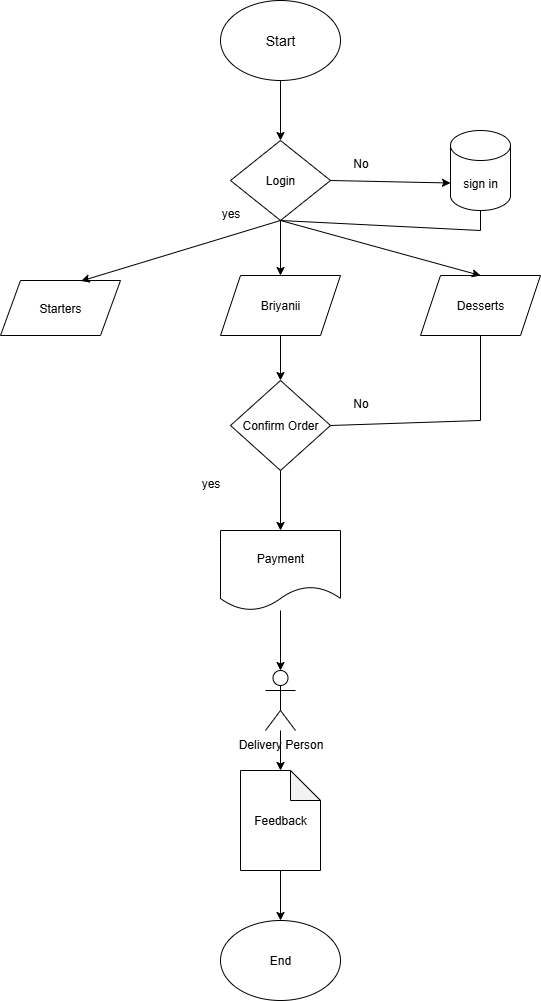

The diagram above was exported from draw.io. Its source (the exported page's mxGraphModel, read from the mxfile embedded in the PNG):
<mxGraphModel dx="1097" dy="592" grid="1" gridSize="10" guides="1" tooltips="1" connect="1" arrows="1" fold="1" page="1" pageScale="1" pageWidth="850" pageHeight="1100" math="0" shadow="0">
  <root>
    <mxCell id="0" />
    <mxCell id="1" parent="0" />
    <mxCell id="sAhNUFDz4tFUvq8QkhKm-7" value="" style="edgeStyle=orthogonalEdgeStyle;rounded=0;orthogonalLoop=1;jettySize=auto;html=1;" edge="1" parent="1" source="sAhNUFDz4tFUvq8QkhKm-1" target="sAhNUFDz4tFUvq8QkhKm-2">
      <mxGeometry relative="1" as="geometry" />
    </mxCell>
    <mxCell id="sAhNUFDz4tFUvq8QkhKm-1" value="&lt;font style=&quot;font-size: 14px;&quot;&gt;Start&lt;/font&gt;" style="ellipse;whiteSpace=wrap;html=1;" vertex="1" parent="1">
      <mxGeometry x="340" y="30" width="120" height="80" as="geometry" />
    </mxCell>
    <mxCell id="sAhNUFDz4tFUvq8QkhKm-15" value="" style="edgeStyle=orthogonalEdgeStyle;rounded=0;orthogonalLoop=1;jettySize=auto;html=1;" edge="1" parent="1" source="sAhNUFDz4tFUvq8QkhKm-2" target="sAhNUFDz4tFUvq8QkhKm-4">
      <mxGeometry relative="1" as="geometry" />
    </mxCell>
    <mxCell id="sAhNUFDz4tFUvq8QkhKm-2" value="Login" style="rhombus;whiteSpace=wrap;html=1;" vertex="1" parent="1">
      <mxGeometry x="350" y="170" width="100" height="80" as="geometry" />
    </mxCell>
    <mxCell id="sAhNUFDz4tFUvq8QkhKm-3" value="Starters" style="shape=parallelogram;perimeter=parallelogramPerimeter;whiteSpace=wrap;html=1;fixedSize=1;" vertex="1" parent="1">
      <mxGeometry x="120" y="310" width="120" height="55" as="geometry" />
    </mxCell>
    <mxCell id="sAhNUFDz4tFUvq8QkhKm-24" value="" style="edgeStyle=orthogonalEdgeStyle;rounded=0;orthogonalLoop=1;jettySize=auto;html=1;" edge="1" parent="1" source="sAhNUFDz4tFUvq8QkhKm-4" target="sAhNUFDz4tFUvq8QkhKm-8">
      <mxGeometry relative="1" as="geometry" />
    </mxCell>
    <mxCell id="sAhNUFDz4tFUvq8QkhKm-4" value="Briyanii" style="shape=parallelogram;perimeter=parallelogramPerimeter;whiteSpace=wrap;html=1;fixedSize=1;" vertex="1" parent="1">
      <mxGeometry x="340" y="305" width="120" height="60" as="geometry" />
    </mxCell>
    <mxCell id="sAhNUFDz4tFUvq8QkhKm-6" value="Desserts" style="shape=parallelogram;perimeter=parallelogramPerimeter;whiteSpace=wrap;html=1;fixedSize=1;" vertex="1" parent="1">
      <mxGeometry x="540" y="305" width="120" height="60" as="geometry" />
    </mxCell>
    <mxCell id="sAhNUFDz4tFUvq8QkhKm-23" value="" style="edgeStyle=orthogonalEdgeStyle;rounded=0;orthogonalLoop=1;jettySize=auto;html=1;" edge="1" parent="1" source="sAhNUFDz4tFUvq8QkhKm-8" target="sAhNUFDz4tFUvq8QkhKm-9">
      <mxGeometry relative="1" as="geometry" />
    </mxCell>
    <mxCell id="sAhNUFDz4tFUvq8QkhKm-8" value="Confirm Order" style="rhombus;whiteSpace=wrap;html=1;" vertex="1" parent="1">
      <mxGeometry x="350" y="410" width="100" height="90" as="geometry" />
    </mxCell>
    <mxCell id="sAhNUFDz4tFUvq8QkhKm-22" value="" style="edgeStyle=orthogonalEdgeStyle;rounded=0;orthogonalLoop=1;jettySize=auto;html=1;" edge="1" parent="1" source="sAhNUFDz4tFUvq8QkhKm-9" target="sAhNUFDz4tFUvq8QkhKm-10">
      <mxGeometry relative="1" as="geometry" />
    </mxCell>
    <mxCell id="sAhNUFDz4tFUvq8QkhKm-9" value="Payment" style="shape=document;whiteSpace=wrap;html=1;boundedLbl=1;" vertex="1" parent="1">
      <mxGeometry x="340" y="560" width="120" height="80" as="geometry" />
    </mxCell>
    <mxCell id="sAhNUFDz4tFUvq8QkhKm-21" value="" style="edgeStyle=orthogonalEdgeStyle;rounded=0;orthogonalLoop=1;jettySize=auto;html=1;" edge="1" parent="1" source="sAhNUFDz4tFUvq8QkhKm-10" target="sAhNUFDz4tFUvq8QkhKm-12">
      <mxGeometry relative="1" as="geometry" />
    </mxCell>
    <mxCell id="sAhNUFDz4tFUvq8QkhKm-10" value="Delivery Person" style="shape=umlActor;verticalLabelPosition=bottom;verticalAlign=top;html=1;outlineConnect=0;" vertex="1" parent="1">
      <mxGeometry x="385" y="700" width="30" height="60" as="geometry" />
    </mxCell>
    <mxCell id="sAhNUFDz4tFUvq8QkhKm-11" value="sign in" style="shape=cylinder3;whiteSpace=wrap;html=1;boundedLbl=1;backgroundOutline=1;size=15;" vertex="1" parent="1">
      <mxGeometry x="570" y="160" width="60" height="80" as="geometry" />
    </mxCell>
    <mxCell id="sAhNUFDz4tFUvq8QkhKm-14" value="" style="edgeStyle=orthogonalEdgeStyle;rounded=0;orthogonalLoop=1;jettySize=auto;html=1;" edge="1" parent="1" source="sAhNUFDz4tFUvq8QkhKm-12" target="sAhNUFDz4tFUvq8QkhKm-13">
      <mxGeometry relative="1" as="geometry" />
    </mxCell>
    <mxCell id="sAhNUFDz4tFUvq8QkhKm-12" value="Feedback" style="shape=note;whiteSpace=wrap;html=1;backgroundOutline=1;darkOpacity=0.05;" vertex="1" parent="1">
      <mxGeometry x="360" y="800" width="80" height="100" as="geometry" />
    </mxCell>
    <mxCell id="sAhNUFDz4tFUvq8QkhKm-13" value="End" style="ellipse;whiteSpace=wrap;html=1;" vertex="1" parent="1">
      <mxGeometry x="340" y="950" width="120" height="80" as="geometry" />
    </mxCell>
    <mxCell id="sAhNUFDz4tFUvq8QkhKm-17" value="" style="endArrow=classic;html=1;rounded=0;exitX=0.5;exitY=1;exitDx=0;exitDy=0;entryX=0.672;entryY=0.009;entryDx=0;entryDy=0;entryPerimeter=0;" edge="1" parent="1" source="sAhNUFDz4tFUvq8QkhKm-2" target="sAhNUFDz4tFUvq8QkhKm-3">
      <mxGeometry width="50" height="50" relative="1" as="geometry">
        <mxPoint x="390" y="460" as="sourcePoint" />
        <mxPoint x="440" y="410" as="targetPoint" />
      </mxGeometry>
    </mxCell>
    <mxCell id="sAhNUFDz4tFUvq8QkhKm-19" value="" style="endArrow=classic;html=1;rounded=0;entryX=0.5;entryY=0;entryDx=0;entryDy=0;" edge="1" parent="1" target="sAhNUFDz4tFUvq8QkhKm-6">
      <mxGeometry width="50" height="50" relative="1" as="geometry">
        <mxPoint x="400" y="250" as="sourcePoint" />
        <mxPoint x="440" y="410" as="targetPoint" />
      </mxGeometry>
    </mxCell>
    <mxCell id="sAhNUFDz4tFUvq8QkhKm-25" value="yes" style="text;html=1;align=center;verticalAlign=middle;resizable=0;points=[];autosize=1;strokeColor=none;fillColor=none;" vertex="1" parent="1">
      <mxGeometry x="330" y="228" width="40" height="30" as="geometry" />
    </mxCell>
    <mxCell id="sAhNUFDz4tFUvq8QkhKm-26" value="" style="endArrow=classic;html=1;rounded=0;exitX=1;exitY=0.5;exitDx=0;exitDy=0;entryX=0;entryY=0;entryDx=0;entryDy=52.5;entryPerimeter=0;" edge="1" parent="1" source="sAhNUFDz4tFUvq8QkhKm-2" target="sAhNUFDz4tFUvq8QkhKm-11">
      <mxGeometry width="50" height="50" relative="1" as="geometry">
        <mxPoint x="370" y="410" as="sourcePoint" />
        <mxPoint x="420" y="360" as="targetPoint" />
      </mxGeometry>
    </mxCell>
    <mxCell id="sAhNUFDz4tFUvq8QkhKm-27" value="No" style="text;html=1;align=center;verticalAlign=middle;resizable=0;points=[];autosize=1;strokeColor=none;fillColor=none;" vertex="1" parent="1">
      <mxGeometry x="460" y="178" width="40" height="30" as="geometry" />
    </mxCell>
    <mxCell id="sAhNUFDz4tFUvq8QkhKm-28" value="" style="endArrow=none;html=1;rounded=0;entryX=0.5;entryY=1;entryDx=0;entryDy=0;exitX=0.5;exitY=1;exitDx=0;exitDy=0;exitPerimeter=0;" edge="1" parent="1" source="sAhNUFDz4tFUvq8QkhKm-11" target="sAhNUFDz4tFUvq8QkhKm-2">
      <mxGeometry width="50" height="50" relative="1" as="geometry">
        <mxPoint x="700" y="250" as="sourcePoint" />
        <mxPoint x="420" y="360" as="targetPoint" />
        <Array as="points">
          <mxPoint x="600" y="260" />
        </Array>
      </mxGeometry>
    </mxCell>
    <mxCell id="sAhNUFDz4tFUvq8QkhKm-29" value="yes" style="text;html=1;align=center;verticalAlign=middle;resizable=0;points=[];autosize=1;strokeColor=none;fillColor=none;" vertex="1" parent="1">
      <mxGeometry x="310" y="498" width="40" height="30" as="geometry" />
    </mxCell>
    <mxCell id="sAhNUFDz4tFUvq8QkhKm-31" value="" style="endArrow=none;html=1;rounded=0;entryX=1;entryY=0.5;entryDx=0;entryDy=0;" edge="1" parent="1" target="sAhNUFDz4tFUvq8QkhKm-8">
      <mxGeometry width="50" height="50" relative="1" as="geometry">
        <mxPoint x="600" y="365" as="sourcePoint" />
        <mxPoint x="420" y="480" as="targetPoint" />
        <Array as="points">
          <mxPoint x="600" y="450" />
        </Array>
      </mxGeometry>
    </mxCell>
    <mxCell id="sAhNUFDz4tFUvq8QkhKm-32" value="No" style="text;html=1;align=center;verticalAlign=middle;resizable=0;points=[];autosize=1;strokeColor=none;fillColor=none;" vertex="1" parent="1">
      <mxGeometry x="460" y="418" width="40" height="30" as="geometry" />
    </mxCell>
  </root>
</mxGraphModel>